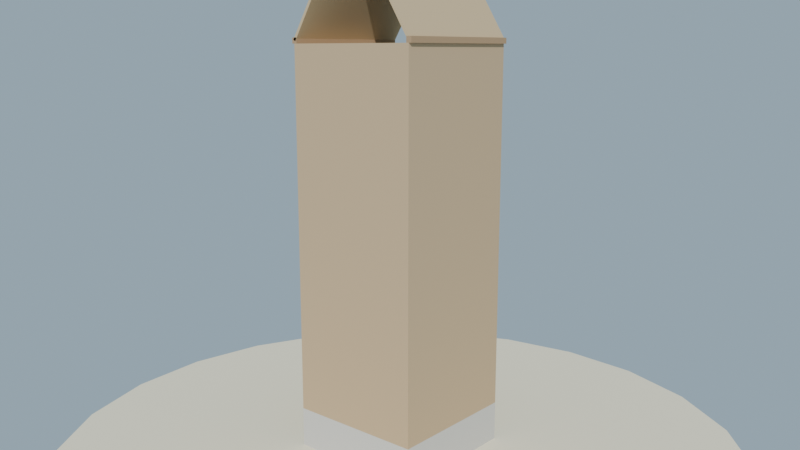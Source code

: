 # Source: casa_completa_ejemplo_lowpoly.blend  (saved by Blender 4.2.68; exported with 4.5.12 LTS)
import bpy
from mathutils import Matrix  # noqa: F401  (used for matrix-valued properties, if any)

bpy.ops.wm.read_factory_settings(use_empty=True)
scene = bpy.context.scene
scene.name = 'Scene'

# ---- collections
col_collection = bpy.data.collections.new('Collection'); scene.collection.children.link(col_collection)

# ---- materials (node trees are filled in below, after node groups)
mat_mat_arena_isla = bpy.data.materials.new('MAT_Arena_Isla')
mat_mat_casa_piedra = bpy.data.materials.new('MAT_Casa_Piedra')
mat_mat_casa_piso = bpy.data.materials.new('MAT_Casa_Piso')
mat_mat_casa_pared = bpy.data.materials.new('MAT_Casa_Pared')
mat_mat_casa_maderaosc = bpy.data.materials.new('MAT_Casa_MaderaOsc')
mat_mat_casa_maderamed = bpy.data.materials.new('MAT_Casa_MaderaMed')
mat_mat_casa_tablero = bpy.data.materials.new('MAT_Casa_Tablero')

# ---- material node trees
mat_mat_arena_isla.use_nodes = True; mat_mat_arena_isla.node_tree.nodes.clear()
_N = mat_mat_arena_isla.node_tree.nodes; _L = mat_mat_arena_isla.node_tree.links
n0 = _N.new('ShaderNodeBsdfPrincipled'); n0.name = 'Principled BSDF'; n0.location = (10, 300)
n0.inputs[0].default_value = (0.92, 0.84, 0.63, 1.0)
n0.inputs[2].default_value = 1.0
n0.inputs[13].default_value = 0.12
n1 = _N.new('ShaderNodeOutputMaterial'); n1.name = 'Material Output'; n1.location = (300, 300)
_L.new(n0.outputs[0], n1.inputs[0])
n1.is_active_output = True
mat_mat_casa_piedra.use_nodes = True; mat_mat_casa_piedra.node_tree.nodes.clear()
_N = mat_mat_casa_piedra.node_tree.nodes; _L = mat_mat_casa_piedra.node_tree.links
n0 = _N.new('ShaderNodeBsdfPrincipled'); n0.name = 'Principled BSDF'; n0.location = (10, 300)
n0.inputs[0].default_value = (0.62, 0.6, 0.56, 1.0)
n0.inputs[2].default_value = 0.95
n0.inputs[13].default_value = 0.12
n1 = _N.new('ShaderNodeOutputMaterial'); n1.name = 'Material Output'; n1.location = (300, 300)
_L.new(n0.outputs[0], n1.inputs[0])
n1.is_active_output = True
mat_mat_casa_piso.use_nodes = True; mat_mat_casa_piso.node_tree.nodes.clear()
_N = mat_mat_casa_piso.node_tree.nodes; _L = mat_mat_casa_piso.node_tree.links
n0 = _N.new('ShaderNodeBsdfPrincipled'); n0.name = 'Principled BSDF'; n0.location = (10, 300)
n0.inputs[0].default_value = (0.46, 0.32, 0.18, 1.0)
n0.inputs[2].default_value = 0.88
n0.inputs[13].default_value = 0.12
n1 = _N.new('ShaderNodeOutputMaterial'); n1.name = 'Material Output'; n1.location = (300, 300)
_L.new(n0.outputs[0], n1.inputs[0])
n1.is_active_output = True
mat_mat_casa_pared.use_nodes = True; mat_mat_casa_pared.node_tree.nodes.clear()
_N = mat_mat_casa_pared.node_tree.nodes; _L = mat_mat_casa_pared.node_tree.links
n0 = _N.new('ShaderNodeBsdfPrincipled'); n0.name = 'Principled BSDF'; n0.location = (10, 300)
n0.inputs[0].default_value = (0.55, 0.4, 0.24, 1.0)
n0.inputs[2].default_value = 0.9
n0.inputs[13].default_value = 0.12
n1 = _N.new('ShaderNodeOutputMaterial'); n1.name = 'Material Output'; n1.location = (300, 300)
_L.new(n0.outputs[0], n1.inputs[0])
n1.is_active_output = True
mat_mat_casa_maderaosc.use_nodes = True; mat_mat_casa_maderaosc.node_tree.nodes.clear()
_N = mat_mat_casa_maderaosc.node_tree.nodes; _L = mat_mat_casa_maderaosc.node_tree.links
n0 = _N.new('ShaderNodeBsdfPrincipled'); n0.name = 'Principled BSDF'; n0.location = (10, 300)
n0.inputs[0].default_value = (0.3, 0.2, 0.1, 1.0)
n0.inputs[2].default_value = 0.86
n0.inputs[13].default_value = 0.12
n1 = _N.new('ShaderNodeOutputMaterial'); n1.name = 'Material Output'; n1.location = (300, 300)
_L.new(n0.outputs[0], n1.inputs[0])
n1.is_active_output = True
mat_mat_casa_maderamed.use_nodes = True; mat_mat_casa_maderamed.node_tree.nodes.clear()
_N = mat_mat_casa_maderamed.node_tree.nodes; _L = mat_mat_casa_maderamed.node_tree.links
n0 = _N.new('ShaderNodeBsdfPrincipled'); n0.name = 'Principled BSDF'; n0.location = (10, 300)
n0.inputs[0].default_value = (0.42, 0.28, 0.16, 1.0)
n0.inputs[2].default_value = 0.88
n0.inputs[13].default_value = 0.12
n1 = _N.new('ShaderNodeOutputMaterial'); n1.name = 'Material Output'; n1.location = (300, 300)
_L.new(n0.outputs[0], n1.inputs[0])
n1.is_active_output = True
mat_mat_casa_tablero.use_nodes = True; mat_mat_casa_tablero.node_tree.nodes.clear()
_N = mat_mat_casa_tablero.node_tree.nodes; _L = mat_mat_casa_tablero.node_tree.links
n0 = _N.new('ShaderNodeBsdfPrincipled'); n0.name = 'Principled BSDF'; n0.location = (10, 300)
n0.inputs[0].default_value = (0.58, 0.44, 0.26, 1.0)
n0.inputs[2].default_value = 0.9
n0.inputs[13].default_value = 0.12
n1 = _N.new('ShaderNodeOutputMaterial'); n1.name = 'Material Output'; n1.location = (300, 300)
_L.new(n0.outputs[0], n1.inputs[0])
n1.is_active_output = True

# ---- world
world_mundo = bpy.data.worlds.new('Mundo'); scene.world = world_mundo
world_mundo.use_nodes = True; world_mundo.node_tree.nodes.clear()
_N = world_mundo.node_tree.nodes; _L = world_mundo.node_tree.links
n0 = _N.new('ShaderNodeBackground'); n0.name = 'Background'; n0.location = (10, 300)
n0.inputs[0].default_value = (0.58, 0.79, 0.95, 1.0)
n0.inputs[1].default_value = 0.55
n1 = _N.new('ShaderNodeOutputWorld'); n1.name = 'World Output'; n1.location = (300, 300)
_L.new(n0.outputs[0], n1.inputs[0])
n1.is_active_output = True

# ---- cameras
cam_camera = bpy.data.cameras.new('Camera')
cam_camera.lens = 38.0

# ---- lights
light_sol = bpy.data.lights.new('SOL', 'SUN')
light_sol.energy = 3.2

# ---- meshes
me_cylinder = bpy.data.meshes.new('Cylinder')
me_cylinder.from_pydata([(0.0, 2.5, -0.12), (0.0, 2.5, 0.12), (0.647, 2.415, -0.12), (0.647, 2.415, 0.12), (1.25, 2.165, -0.12), (1.25, 2.165, 0.12), (1.768, 1.768, -0.12), (1.768, 1.768, 0.12), (2.165, 1.25, -0.12), (2.165, 1.25, 0.12), (2.415, 0.647, -0.12), (2.415, 0.647, 0.12), (2.5, 0.0, -0.12), (2.5, 0.0, 0.12), (2.415, -0.647, -0.12), (2.415, -0.647, 0.12), (2.165, -1.25, -0.12), (2.165, -1.25, 0.12), (1.768, -1.768, -0.12), (1.768, -1.768, 0.12), (1.25, -2.165, -0.12), (1.25, -2.165, 0.12), (0.647, -2.415, -0.12), (0.647, -2.415, 0.12), (0.0, -2.5, -0.12), (0.0, -2.5, 0.12), (-0.647, -2.415, -0.12), (-0.647, -2.415, 0.12), (-1.25, -2.165, -0.12), (-1.25, -2.165, 0.12), (-1.768, -1.768, -0.12), (-1.768, -1.768, 0.12), (-2.165, -1.25, -0.12), (-2.165, -1.25, 0.12), (-2.415, -0.647, -0.12), (-2.415, -0.647, 0.12), (-2.5, 0.0, -0.12), (-2.5, 0.0, 0.12), (-2.415, 0.647, -0.12), (-2.415, 0.647, 0.12), (-2.165, 1.25, -0.12), (-2.165, 1.25, 0.12), (-1.768, 1.768, -0.12), (-1.768, 1.768, 0.12), (-1.25, 2.165, -0.12), (-1.25, 2.165, 0.12), (-0.647, 2.415, -0.12), (-0.647, 2.415, 0.12)], [], [(0, 1, 3, 2), (2, 3, 5, 4), (4, 5, 7, 6), (6, 7, 9, 8), (8, 9, 11, 10), (10, 11, 13, 12), (12, 13, 15, 14), (14, 15, 17, 16), (16, 17, 19, 18), (18, 19, 21, 20), (20, 21, 23, 22), (22, 23, 25, 24), (24, 25, 27, 26), (26, 27, 29, 28), (28, 29, 31, 30), (30, 31, 33, 32), (32, 33, 35, 34), (34, 35, 37, 36), (36, 37, 39, 38), (38, 39, 41, 40), (40, 41, 43, 42), (42, 43, 45, 44), (3, 1, 47, 45, 43, 41, 39, 37, 35, 33, 31, 29, 27, 25, 23, 21, 19, 17, 15, 13, 11, 9, 7, 5), (44, 45, 47, 46), (46, 47, 1, 0), (0, 2, 4, 6, 8, 10, 12, 14, 16, 18, 20, 22, 24, 26, 28, 30, 32, 34, 36, 38, 40, 42, 44, 46)])
_uv = me_cylinder.uv_layers.new(name='UVMap')
_uv.uv.foreach_set('vector', [1.0, 0.5, 1.0, 1.0, 0.9583, 1.0, 0.9583, 0.5, 0.9583, 0.5, 0.9583, 1.0, 0.9167, 1.0, 0.9167, 0.5, 0.9167, 0.5, 0.9167, 1.0, 0.875, 1.0, 0.875, 0.5, 0.875, 0.5, 0.875, 1.0, 0.8333, 1.0, 0.8333, 0.5, 0.8333, 0.5, 0.8333, 1.0, 0.7917, 1.0, 0.7917, 0.5, 0.7917, 0.5, 0.7917, 1.0, 0.75, 1.0, 0.75, 0.5, 0.75, 0.5, 0.75, 1.0, 0.7083, 1.0, 0.7083, 0.5, 0.7083, 0.5, 0.7083, 1.0, 0.6667, 1.0, 0.6667, 0.5, 0.6667, 0.5, 0.6667, 1.0, 0.625, 1.0, 0.625, 0.5, 0.625, 0.5, 0.625, 1.0, 0.5833, 1.0, 0.5833, 0.5, 0.5833, 0.5, 0.5833, 1.0, 0.5417, 1.0, 0.5417, 0.5, 0.5417, 0.5, 0.5417, 1.0, 0.5, 1.0, 0.5, 0.5, 0.5, 0.5, 0.5, 1.0, 0.4583, 1.0, 0.4583, 0.5, 0.4583, 0.5, 0.4583, 1.0, 0.4167, 1.0, 0.4167, 0.5, 0.4167, 0.5, 0.4167, 1.0, 0.375, 1.0, 0.375, 0.5, 0.375, 0.5, 0.375, 1.0, 0.3333, 1.0, 0.3333, 0.5, 0.3333, 0.5, 0.3333, 1.0, 0.2917, 1.0, 0.2917, 0.5, 0.2917, 0.5, 0.2917, 1.0, 0.25, 1.0, 0.25, 0.5, 0.25, 0.5, 0.25, 1.0, 0.2083, 1.0, 0.2083, 0.5, 0.2083, 0.5, 0.2083, 1.0, 0.1667, 1.0, 0.1667, 0.5, 0.1667, 0.5, 0.1667, 1.0, 0.125, 1.0, 0.125, 0.5, 0.125, 0.5, 0.125, 1.0, 0.08333, 1.0, 0.08333, 0.5, 0.3121, 0.4818, 0.25, 0.49, 0.1879, 0.4818, 0.13, 0.4578, 0.08029, 0.4197, 0.04215, 0.37, 0.01818, 0.3121, 0.01, 0.25, 0.01818, 0.1879, 0.04215, 0.13, 0.08029, 0.08029, 0.13, 0.04215, 0.1879, 0.01818, 0.25, 0.01, 0.3121, 0.01818, 0.37, 0.04215, 0.4197, 0.08029, 0.4578, 0.13, 0.4818, 0.1879, 0.49, 0.25, 0.4818, 0.3121, 0.4578, 0.37, 0.4197, 0.4197, 0.37, 0.4578, 0.08333, 0.5, 0.08333, 1.0, 0.04167, 1.0, 0.04167, 0.5, 0.04167, 0.5, 0.04167, 1.0, -1.863e-07, 1.0, -1.863e-07, 0.5, 0.75, 0.49, 0.8121, 0.4818, 0.87, 0.4578, 0.9197, 0.4197, 0.9578, 0.37, 0.9818, 0.3121, 0.99, 0.25, 0.9818, 0.1879, 0.9578, 0.13, 0.9197, 0.08029, 0.87, 0.04215, 0.8121, 0.01818, 0.75, 0.01, 0.6879, 0.01818, 0.63, 0.04215, 0.5803, 0.08029, 0.5422, 0.13, 0.5182, 0.1879, 0.51, 0.25, 0.5182, 0.3121, 0.5422, 0.37, 0.5803, 0.4197, 0.63, 0.4578, 0.6879, 0.4818])
me_cylinder.materials.append(mat_mat_arena_isla)
me_cylinder.update()
me_cube = bpy.data.meshes.new('Cube')
me_cube.from_pydata([(-0.5, -0.5, -0.5), (-0.5, -0.5, 0.5), (-0.5, 0.5, -0.5), (-0.5, 0.5, 0.5), (0.5, -0.5, -0.5), (0.5, -0.5, 0.5), (0.5, 0.5, -0.5), (0.5, 0.5, 0.5)], [], [(0, 1, 3, 2), (2, 3, 7, 6), (6, 7, 5, 4), (4, 5, 1, 0), (2, 6, 4, 0), (7, 3, 1, 5)])
_uv = me_cube.uv_layers.new(name='UVMap')
_uv.uv.foreach_set('vector', [0.375, 0.0, 0.625, 0.0, 0.625, 0.25, 0.375, 0.25, 0.375, 0.25, 0.625, 0.25, 0.625, 0.5, 0.375, 0.5, 0.375, 0.5, 0.625, 0.5, 0.625, 0.75, 0.375, 0.75, 0.375, 0.75, 0.625, 0.75, 0.625, 1.0, 0.375, 1.0, 0.125, 0.5, 0.375, 0.5, 0.375, 0.75, 0.125, 0.75, 0.625, 0.5, 0.875, 0.5, 0.875, 0.75, 0.625, 0.75])
me_cube.materials.append(mat_mat_casa_piedra)
me_cube.update()
me_cube_001 = bpy.data.meshes.new('Cube.001')
me_cube_001.from_pydata([(-0.5, -0.5, -0.5), (-0.5, -0.5, 0.5), (-0.5, 0.5, -0.5), (-0.5, 0.5, 0.5), (0.5, -0.5, -0.5), (0.5, -0.5, 0.5), (0.5, 0.5, -0.5), (0.5, 0.5, 0.5)], [], [(0, 1, 3, 2), (2, 3, 7, 6), (6, 7, 5, 4), (4, 5, 1, 0), (2, 6, 4, 0), (7, 3, 1, 5)])
_uv = me_cube_001.uv_layers.new(name='UVMap')
_uv.uv.foreach_set('vector', [0.375, 0.0, 0.625, 0.0, 0.625, 0.25, 0.375, 0.25, 0.375, 0.25, 0.625, 0.25, 0.625, 0.5, 0.375, 0.5, 0.375, 0.5, 0.625, 0.5, 0.625, 0.75, 0.375, 0.75, 0.375, 0.75, 0.625, 0.75, 0.625, 1.0, 0.375, 1.0, 0.125, 0.5, 0.375, 0.5, 0.375, 0.75, 0.125, 0.75, 0.625, 0.5, 0.875, 0.5, 0.875, 0.75, 0.625, 0.75])
me_cube_001.materials.append(mat_mat_casa_piedra)
me_cube_001.update()
me_cube_002 = bpy.data.meshes.new('Cube.002')
me_cube_002.from_pydata([(-0.5, -0.5, -0.5), (-0.5, -0.5, 0.5), (-0.5, 0.5, -0.5), (-0.5, 0.5, 0.5), (0.5, -0.5, -0.5), (0.5, -0.5, 0.5), (0.5, 0.5, -0.5), (0.5, 0.5, 0.5)], [], [(0, 1, 3, 2), (2, 3, 7, 6), (6, 7, 5, 4), (4, 5, 1, 0), (2, 6, 4, 0), (7, 3, 1, 5)])
_uv = me_cube_002.uv_layers.new(name='UVMap')
_uv.uv.foreach_set('vector', [0.375, 0.0, 0.625, 0.0, 0.625, 0.25, 0.375, 0.25, 0.375, 0.25, 0.625, 0.25, 0.625, 0.5, 0.375, 0.5, 0.375, 0.5, 0.625, 0.5, 0.625, 0.75, 0.375, 0.75, 0.375, 0.75, 0.625, 0.75, 0.625, 1.0, 0.375, 1.0, 0.125, 0.5, 0.375, 0.5, 0.375, 0.75, 0.125, 0.75, 0.625, 0.5, 0.875, 0.5, 0.875, 0.75, 0.625, 0.75])
me_cube_002.materials.append(mat_mat_casa_piedra)
me_cube_002.update()
me_cube_003 = bpy.data.meshes.new('Cube.003')
me_cube_003.from_pydata([(-0.5, -0.5, -0.5), (-0.5, -0.5, 0.5), (-0.5, 0.5, -0.5), (-0.5, 0.5, 0.5), (0.5, -0.5, -0.5), (0.5, -0.5, 0.5), (0.5, 0.5, -0.5), (0.5, 0.5, 0.5)], [], [(0, 1, 3, 2), (2, 3, 7, 6), (6, 7, 5, 4), (4, 5, 1, 0), (2, 6, 4, 0), (7, 3, 1, 5)])
_uv = me_cube_003.uv_layers.new(name='UVMap')
_uv.uv.foreach_set('vector', [0.375, 0.0, 0.625, 0.0, 0.625, 0.25, 0.375, 0.25, 0.375, 0.25, 0.625, 0.25, 0.625, 0.5, 0.375, 0.5, 0.375, 0.5, 0.625, 0.5, 0.625, 0.75, 0.375, 0.75, 0.375, 0.75, 0.625, 0.75, 0.625, 1.0, 0.375, 1.0, 0.125, 0.5, 0.375, 0.5, 0.375, 0.75, 0.125, 0.75, 0.625, 0.5, 0.875, 0.5, 0.875, 0.75, 0.625, 0.75])
me_cube_003.materials.append(mat_mat_casa_piedra)
me_cube_003.update()
me_cube_004 = bpy.data.meshes.new('Cube.004')
me_cube_004.from_pydata([(-0.5, -0.5, -0.5), (-0.5, -0.5, 0.5), (-0.5, 0.5, -0.5), (-0.5, 0.5, 0.5), (0.5, -0.5, -0.5), (0.5, -0.5, 0.5), (0.5, 0.5, -0.5), (0.5, 0.5, 0.5)], [], [(0, 1, 3, 2), (2, 3, 7, 6), (6, 7, 5, 4), (4, 5, 1, 0), (2, 6, 4, 0), (7, 3, 1, 5)])
_uv = me_cube_004.uv_layers.new(name='UVMap')
_uv.uv.foreach_set('vector', [0.375, 0.0, 0.625, 0.0, 0.625, 0.25, 0.375, 0.25, 0.375, 0.25, 0.625, 0.25, 0.625, 0.5, 0.375, 0.5, 0.375, 0.5, 0.625, 0.5, 0.625, 0.75, 0.375, 0.75, 0.375, 0.75, 0.625, 0.75, 0.625, 1.0, 0.375, 1.0, 0.125, 0.5, 0.375, 0.5, 0.375, 0.75, 0.125, 0.75, 0.625, 0.5, 0.875, 0.5, 0.875, 0.75, 0.625, 0.75])
me_cube_004.materials.append(mat_mat_casa_piso)
me_cube_004.update()
me_cube_005 = bpy.data.meshes.new('Cube.005')
me_cube_005.from_pydata([(-0.5, -0.5, -0.5), (-0.5, -0.5, 0.5), (-0.5, 0.5, -0.5), (-0.5, 0.5, 0.5), (0.5, -0.5, -0.5), (0.5, -0.5, 0.5), (0.5, 0.5, -0.5), (0.5, 0.5, 0.5)], [], [(0, 1, 3, 2), (2, 3, 7, 6), (6, 7, 5, 4), (4, 5, 1, 0), (2, 6, 4, 0), (7, 3, 1, 5)])
_uv = me_cube_005.uv_layers.new(name='UVMap')
_uv.uv.foreach_set('vector', [0.375, 0.0, 0.625, 0.0, 0.625, 0.25, 0.375, 0.25, 0.375, 0.25, 0.625, 0.25, 0.625, 0.5, 0.375, 0.5, 0.375, 0.5, 0.625, 0.5, 0.625, 0.75, 0.375, 0.75, 0.375, 0.75, 0.625, 0.75, 0.625, 1.0, 0.375, 1.0, 0.125, 0.5, 0.375, 0.5, 0.375, 0.75, 0.125, 0.75, 0.625, 0.5, 0.875, 0.5, 0.875, 0.75, 0.625, 0.75])
me_cube_005.materials.append(mat_mat_casa_pared)
me_cube_005.update()
me_cube_006 = bpy.data.meshes.new('Cube.006')
me_cube_006.from_pydata([(-0.5, -0.5, -0.5), (-0.5, -0.5, 0.5), (-0.5, 0.5, -0.5), (-0.5, 0.5, 0.5), (0.5, -0.5, -0.5), (0.5, -0.5, 0.5), (0.5, 0.5, -0.5), (0.5, 0.5, 0.5)], [], [(0, 1, 3, 2), (2, 3, 7, 6), (6, 7, 5, 4), (4, 5, 1, 0), (2, 6, 4, 0), (7, 3, 1, 5)])
_uv = me_cube_006.uv_layers.new(name='UVMap')
_uv.uv.foreach_set('vector', [0.375, 0.0, 0.625, 0.0, 0.625, 0.25, 0.375, 0.25, 0.375, 0.25, 0.625, 0.25, 0.625, 0.5, 0.375, 0.5, 0.375, 0.5, 0.625, 0.5, 0.625, 0.75, 0.375, 0.75, 0.375, 0.75, 0.625, 0.75, 0.625, 1.0, 0.375, 1.0, 0.125, 0.5, 0.375, 0.5, 0.375, 0.75, 0.125, 0.75, 0.625, 0.5, 0.875, 0.5, 0.875, 0.75, 0.625, 0.75])
me_cube_006.materials.append(mat_mat_casa_pared)
me_cube_006.update()
me_cube_007 = bpy.data.meshes.new('Cube.007')
me_cube_007.from_pydata([(-0.5, -0.5, -0.5), (-0.5, -0.5, 0.5), (-0.5, 0.5, -0.5), (-0.5, 0.5, 0.5), (0.5, -0.5, -0.5), (0.5, -0.5, 0.5), (0.5, 0.5, -0.5), (0.5, 0.5, 0.5)], [], [(0, 1, 3, 2), (2, 3, 7, 6), (6, 7, 5, 4), (4, 5, 1, 0), (2, 6, 4, 0), (7, 3, 1, 5)])
_uv = me_cube_007.uv_layers.new(name='UVMap')
_uv.uv.foreach_set('vector', [0.375, 0.0, 0.625, 0.0, 0.625, 0.25, 0.375, 0.25, 0.375, 0.25, 0.625, 0.25, 0.625, 0.5, 0.375, 0.5, 0.375, 0.5, 0.625, 0.5, 0.625, 0.75, 0.375, 0.75, 0.375, 0.75, 0.625, 0.75, 0.625, 1.0, 0.375, 1.0, 0.125, 0.5, 0.375, 0.5, 0.375, 0.75, 0.125, 0.75, 0.625, 0.5, 0.875, 0.5, 0.875, 0.75, 0.625, 0.75])
me_cube_007.materials.append(mat_mat_casa_pared)
me_cube_007.update()
me_cube_008 = bpy.data.meshes.new('Cube.008')
me_cube_008.from_pydata([(-0.5, -0.5, -0.5), (-0.5, -0.5, 0.5), (-0.5, 0.5, -0.5), (-0.5, 0.5, 0.5), (0.5, -0.5, -0.5), (0.5, -0.5, 0.5), (0.5, 0.5, -0.5), (0.5, 0.5, 0.5)], [], [(0, 1, 3, 2), (2, 3, 7, 6), (6, 7, 5, 4), (4, 5, 1, 0), (2, 6, 4, 0), (7, 3, 1, 5)])
_uv = me_cube_008.uv_layers.new(name='UVMap')
_uv.uv.foreach_set('vector', [0.375, 0.0, 0.625, 0.0, 0.625, 0.25, 0.375, 0.25, 0.375, 0.25, 0.625, 0.25, 0.625, 0.5, 0.375, 0.5, 0.375, 0.5, 0.625, 0.5, 0.625, 0.75, 0.375, 0.75, 0.375, 0.75, 0.625, 0.75, 0.625, 1.0, 0.375, 1.0, 0.125, 0.5, 0.375, 0.5, 0.375, 0.75, 0.125, 0.75, 0.625, 0.5, 0.875, 0.5, 0.875, 0.75, 0.625, 0.75])
me_cube_008.materials.append(mat_mat_casa_pared)
me_cube_008.update()
me_cube_009 = bpy.data.meshes.new('Cube.009')
me_cube_009.from_pydata([(-0.5, -0.5, -0.5), (-0.5, -0.5, 0.5), (-0.5, 0.5, -0.5), (-0.5, 0.5, 0.5), (0.5, -0.5, -0.5), (0.5, -0.5, 0.5), (0.5, 0.5, -0.5), (0.5, 0.5, 0.5)], [], [(0, 1, 3, 2), (2, 3, 7, 6), (6, 7, 5, 4), (4, 5, 1, 0), (2, 6, 4, 0), (7, 3, 1, 5)])
_uv = me_cube_009.uv_layers.new(name='UVMap')
_uv.uv.foreach_set('vector', [0.375, 0.0, 0.625, 0.0, 0.625, 0.25, 0.375, 0.25, 0.375, 0.25, 0.625, 0.25, 0.625, 0.5, 0.375, 0.5, 0.375, 0.5, 0.625, 0.5, 0.625, 0.75, 0.375, 0.75, 0.375, 0.75, 0.625, 0.75, 0.625, 1.0, 0.375, 1.0, 0.125, 0.5, 0.375, 0.5, 0.375, 0.75, 0.125, 0.75, 0.625, 0.5, 0.875, 0.5, 0.875, 0.75, 0.625, 0.75])
me_cube_009.materials.append(mat_mat_casa_maderaosc)
me_cube_009.update()
me_cube_010 = bpy.data.meshes.new('Cube.010')
me_cube_010.from_pydata([(-0.5, -0.5, -0.5), (-0.5, -0.5, 0.5), (-0.5, 0.5, -0.5), (-0.5, 0.5, 0.5), (0.5, -0.5, -0.5), (0.5, -0.5, 0.5), (0.5, 0.5, -0.5), (0.5, 0.5, 0.5)], [], [(0, 1, 3, 2), (2, 3, 7, 6), (6, 7, 5, 4), (4, 5, 1, 0), (2, 6, 4, 0), (7, 3, 1, 5)])
_uv = me_cube_010.uv_layers.new(name='UVMap')
_uv.uv.foreach_set('vector', [0.375, 0.0, 0.625, 0.0, 0.625, 0.25, 0.375, 0.25, 0.375, 0.25, 0.625, 0.25, 0.625, 0.5, 0.375, 0.5, 0.375, 0.5, 0.625, 0.5, 0.625, 0.75, 0.375, 0.75, 0.375, 0.75, 0.625, 0.75, 0.625, 1.0, 0.375, 1.0, 0.125, 0.5, 0.375, 0.5, 0.375, 0.75, 0.125, 0.75, 0.625, 0.5, 0.875, 0.5, 0.875, 0.75, 0.625, 0.75])
me_cube_010.materials.append(mat_mat_casa_maderamed)
me_cube_010.update()
me_cube_011 = bpy.data.meshes.new('Cube.011')
me_cube_011.from_pydata([(-0.5, -0.5, -0.5), (-0.5, -0.5, 0.5), (-0.5, 0.5, -0.5), (-0.5, 0.5, 0.5), (0.5, -0.5, -0.5), (0.5, -0.5, 0.5), (0.5, 0.5, -0.5), (0.5, 0.5, 0.5)], [], [(0, 1, 3, 2), (2, 3, 7, 6), (6, 7, 5, 4), (4, 5, 1, 0), (2, 6, 4, 0), (7, 3, 1, 5)])
_uv = me_cube_011.uv_layers.new(name='UVMap')
_uv.uv.foreach_set('vector', [0.375, 0.0, 0.625, 0.0, 0.625, 0.25, 0.375, 0.25, 0.375, 0.25, 0.625, 0.25, 0.625, 0.5, 0.375, 0.5, 0.375, 0.5, 0.625, 0.5, 0.625, 0.75, 0.375, 0.75, 0.375, 0.75, 0.625, 0.75, 0.625, 1.0, 0.375, 1.0, 0.125, 0.5, 0.375, 0.5, 0.375, 0.75, 0.125, 0.75, 0.625, 0.5, 0.875, 0.5, 0.875, 0.75, 0.625, 0.75])
me_cube_011.materials.append(mat_mat_casa_maderamed)
me_cube_011.update()
me_cube_012 = bpy.data.meshes.new('Cube.012')
me_cube_012.from_pydata([(-0.5, -0.5, -0.5), (-0.5, -0.5, 0.5), (-0.5, 0.5, -0.5), (-0.5, 0.5, 0.5), (0.5, -0.5, -0.5), (0.5, -0.5, 0.5), (0.5, 0.5, -0.5), (0.5, 0.5, 0.5)], [], [(0, 1, 3, 2), (2, 3, 7, 6), (6, 7, 5, 4), (4, 5, 1, 0), (2, 6, 4, 0), (7, 3, 1, 5)])
_uv = me_cube_012.uv_layers.new(name='UVMap')
_uv.uv.foreach_set('vector', [0.375, 0.0, 0.625, 0.0, 0.625, 0.25, 0.375, 0.25, 0.375, 0.25, 0.625, 0.25, 0.625, 0.5, 0.375, 0.5, 0.375, 0.5, 0.625, 0.5, 0.625, 0.75, 0.375, 0.75, 0.375, 0.75, 0.625, 0.75, 0.625, 1.0, 0.375, 1.0, 0.125, 0.5, 0.375, 0.5, 0.375, 0.75, 0.125, 0.75, 0.625, 0.5, 0.875, 0.5, 0.875, 0.75, 0.625, 0.75])
me_cube_012.materials.append(mat_mat_casa_tablero)
me_cube_012.update()
me_cube_013 = bpy.data.meshes.new('Cube.013')
me_cube_013.from_pydata([(-0.5, -0.5, -0.5), (-0.5, -0.5, 0.5), (-0.5, 0.5, -0.5), (-0.5, 0.5, 0.5), (0.5, -0.5, -0.5), (0.5, -0.5, 0.5), (0.5, 0.5, -0.5), (0.5, 0.5, 0.5)], [], [(0, 1, 3, 2), (2, 3, 7, 6), (6, 7, 5, 4), (4, 5, 1, 0), (2, 6, 4, 0), (7, 3, 1, 5)])
_uv = me_cube_013.uv_layers.new(name='UVMap')
_uv.uv.foreach_set('vector', [0.375, 0.0, 0.625, 0.0, 0.625, 0.25, 0.375, 0.25, 0.375, 0.25, 0.625, 0.25, 0.625, 0.5, 0.375, 0.5, 0.375, 0.5, 0.625, 0.5, 0.625, 0.75, 0.375, 0.75, 0.375, 0.75, 0.625, 0.75, 0.625, 1.0, 0.375, 1.0, 0.125, 0.5, 0.375, 0.5, 0.375, 0.75, 0.125, 0.75, 0.625, 0.5, 0.875, 0.5, 0.875, 0.75, 0.625, 0.75])
me_cube_013.materials.append(mat_mat_casa_tablero)
me_cube_013.update()

# ---- objects
ob_sol = bpy.data.objects.new('SOL', light_sol)
ob_base_arena = bpy.data.objects.new('Base_Arena', me_cylinder)
ob_sm_casa_zocalo_n = bpy.data.objects.new('SM_Casa_Zocalo_N', me_cube)
ob_sm_casa_zocalo_s = bpy.data.objects.new('SM_Casa_Zocalo_S', me_cube_001)
ob_sm_casa_zocalo_e = bpy.data.objects.new('SM_Casa_Zocalo_E', me_cube_002)
ob_sm_casa_zocalo_w = bpy.data.objects.new('SM_Casa_Zocalo_W', me_cube_003)
ob_sm_casa_piso = bpy.data.objects.new('SM_Casa_Piso', me_cube_004)
ob_sm_casa_pared_n = bpy.data.objects.new('SM_Casa_Pared_N', me_cube_005)
ob_sm_casa_pared_s = bpy.data.objects.new('SM_Casa_Pared_S', me_cube_006)
ob_sm_casa_pared_e = bpy.data.objects.new('SM_Casa_Pared_E', me_cube_007)
ob_sm_casa_pared_w = bpy.data.objects.new('SM_Casa_Pared_W', me_cube_008)
ob_sm_casa_cumbrero = bpy.data.objects.new('SM_Casa_Cumbrero', me_cube_009)
ob_sm_casa_correa_d = bpy.data.objects.new('SM_Casa_Correa_D', me_cube_010)
ob_sm_casa_correa_i = bpy.data.objects.new('SM_Casa_Correa_I', me_cube_011)
ob_sm_casa_tablero_d = bpy.data.objects.new('SM_Casa_Tablero_D', me_cube_012)
ob_sm_casa_tablero_i = bpy.data.objects.new('SM_Casa_Tablero_I', me_cube_013)
ob_cam_casa = bpy.data.objects.new('CAM_Casa', cam_camera)

# ---- transforms, parenting, visibility, modifiers, constraints
ob_sol.location = (0.0, 0.0, 0.0)
ob_sol.rotation_euler = (0.9599, 0.1396, 0.5236)
ob_base_arena.location = (0.0, 0.0, -0.06)
ob_sm_casa_zocalo_n.location = (0.0, 0.46, 0.195)
ob_sm_casa_zocalo_n.scale = (1.0, 0.08, 0.3)
ob_sm_casa_zocalo_s.location = (0.0, -0.46, 0.195)
ob_sm_casa_zocalo_s.scale = (1.0, 0.08, 0.3)
ob_sm_casa_zocalo_e.location = (0.46, 0.0, 0.195)
ob_sm_casa_zocalo_e.scale = (0.08, 0.84, 0.3)
ob_sm_casa_zocalo_w.location = (-0.46, 0.0, 0.195)
ob_sm_casa_zocalo_w.scale = (0.08, 0.84, 0.3)
ob_sm_casa_piso.location = (0.0, 0.0, 0.365)
ob_sm_casa_piso.scale = (0.84, 0.84, 0.04)
ob_sm_casa_pared_n.location = (0.0, 0.42, 1.645)
ob_sm_casa_pared_n.scale = (1.0, 0.16, 2.6)
ob_sm_casa_pared_s.location = (0.0, -0.42, 1.645)
ob_sm_casa_pared_s.scale = (1.0, 0.16, 2.6)
ob_sm_casa_pared_e.location = (0.42, 0.0, 1.645)
ob_sm_casa_pared_e.scale = (0.16, 0.68, 2.6)
ob_sm_casa_pared_w.location = (-0.42, 0.0, 1.645)
ob_sm_casa_pared_w.scale = (0.16, 0.68, 2.6)
ob_sm_casa_cumbrero.location = (0.0, 0.0, 3.765)
ob_sm_casa_cumbrero.scale = (0.04, 1.0, 0.04)
ob_sm_casa_correa_d.location = (0.5, 0.0, 2.965)
ob_sm_casa_correa_d.scale = (0.04, 1.0, 0.04)
ob_sm_casa_correa_i.location = (-0.5, 0.0, 2.965)
ob_sm_casa_correa_i.scale = (0.04, 1.0, 0.04)
ob_sm_casa_tablero_d.location = (0.25, 0.0, 3.365)
ob_sm_casa_tablero_d.rotation_euler = (8.742e-08, -1.012, 3.142)
ob_sm_casa_tablero_d.scale = (0.9434, 1.0, 0.02)
ob_sm_casa_tablero_i.location = (-0.25, 0.0, 3.365)
ob_sm_casa_tablero_i.rotation_euler = (0.0, -1.012, 0.0)
ob_sm_casa_tablero_i.scale = (0.9434, 1.0, 0.02)
ob_cam_casa.location = (3.8, -4.4, 2.9)
ob_cam_casa.rotation_euler = (1.367, 7.787e-08, 0.7124)

# ---- collection membership
scene.collection.objects.link(ob_sol)
col_collection.objects.link(ob_base_arena)
col_collection.objects.link(ob_sm_casa_zocalo_n)
col_collection.objects.link(ob_sm_casa_zocalo_s)
col_collection.objects.link(ob_sm_casa_zocalo_e)
col_collection.objects.link(ob_sm_casa_zocalo_w)
col_collection.objects.link(ob_sm_casa_piso)
col_collection.objects.link(ob_sm_casa_pared_n)
col_collection.objects.link(ob_sm_casa_pared_s)
col_collection.objects.link(ob_sm_casa_pared_e)
col_collection.objects.link(ob_sm_casa_pared_w)
col_collection.objects.link(ob_sm_casa_cumbrero)
col_collection.objects.link(ob_sm_casa_correa_d)
col_collection.objects.link(ob_sm_casa_correa_i)
col_collection.objects.link(ob_sm_casa_tablero_d)
col_collection.objects.link(ob_sm_casa_tablero_i)
col_collection.objects.link(ob_cam_casa)

# ---- scene / render settings (as saved in the file)
scene.camera = ob_cam_casa
scene.frame_start = 1; scene.frame_end = 250; scene.frame_set(1)
scene.render.engine = 'BLENDER_EEVEE_NEXT'
bpy.context.view_layer.update()

